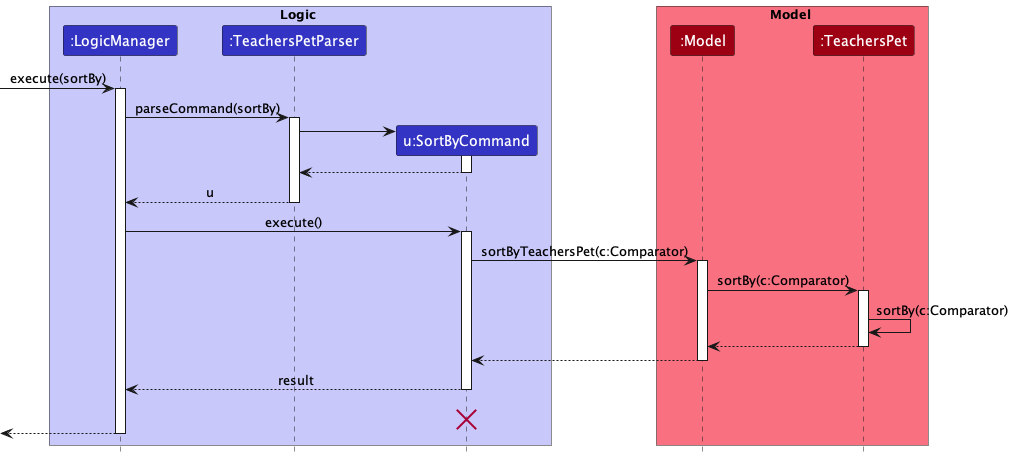

The diagram above was rendered by PlantUML. Its source (embedded in the PNG):
@startuml
!include style.puml

box Logic LOGIC_COLOR_T1
participant ":LogicManager" as LogicManager LOGIC_COLOR
participant ":TeachersPetParser" as TeachersPetParser LOGIC_COLOR
participant "u:SortByCommand" as SortByCommand LOGIC_COLOR
end box

box Model MODEL_COLOR_T1
participant ":Model" as Model MODEL_COLOR
participant ":TeachersPet" as TeachersPet MODEL_COLOR
end box
[-> LogicManager : execute(sortBy)
activate LogicManager

LogicManager -> TeachersPetParser : parseCommand(sortBy)
activate TeachersPetParser

create SortByCommand
TeachersPetParser -> SortByCommand
activate SortByCommand

SortByCommand --> TeachersPetParser
deactivate SortByCommand

TeachersPetParser --> LogicManager : u
deactivate TeachersPetParser

LogicManager -> SortByCommand : execute()
activate SortByCommand

SortByCommand -> Model : sortByTeachersPet(c:Comparator)
activate Model

Model -> TeachersPet : sortBy(c:Comparator)
activate TeachersPet

TeachersPet -> TeachersPet :sortBy(c:Comparator)
TeachersPet --> Model :
deactivate TeachersPet

Model --> SortByCommand
deactivate Model

SortByCommand --> LogicManager : result
deactivate SortByCommand
SortByCommand -[hidden]-> LogicManager : result
destroy SortByCommand

[<--LogicManager
deactivate LogicManager
@enduml